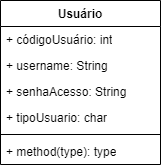

The diagram above was exported from draw.io. Its source (the exported page's mxGraphModel, read from the mxfile embedded in the PNG):
<mxGraphModel dx="1050" dy="565" grid="1" gridSize="10" guides="1" tooltips="1" connect="1" arrows="1" fold="1" page="1" pageScale="1" pageWidth="827" pageHeight="1169" math="0" shadow="0">
  <root>
    <mxCell id="0" />
    <mxCell id="1" parent="0" />
    <mxCell id="QG478jebkvcHCar48QDV-1" value="Usuário" style="swimlane;fontStyle=1;align=center;verticalAlign=top;childLayout=stackLayout;horizontal=1;startSize=26;horizontalStack=0;resizeParent=1;resizeParentMax=0;resizeLast=0;collapsible=1;marginBottom=0;whiteSpace=wrap;html=1;" vertex="1" parent="1">
      <mxGeometry x="50" y="30" width="160" height="164" as="geometry" />
    </mxCell>
    <mxCell id="QG478jebkvcHCar48QDV-2" value="+ códigoUsuário: int&lt;div&gt;&lt;br&gt;&lt;/div&gt;" style="text;strokeColor=none;fillColor=none;align=left;verticalAlign=top;spacingLeft=4;spacingRight=4;overflow=hidden;rotatable=0;points=[[0,0.5],[1,0.5]];portConstraint=eastwest;whiteSpace=wrap;html=1;" vertex="1" parent="QG478jebkvcHCar48QDV-1">
      <mxGeometry y="26" width="160" height="26" as="geometry" />
    </mxCell>
    <mxCell id="QG478jebkvcHCar48QDV-6" value="+ username: String&lt;div&gt;&lt;br&gt;&lt;/div&gt;" style="text;strokeColor=none;fillColor=none;align=left;verticalAlign=top;spacingLeft=4;spacingRight=4;overflow=hidden;rotatable=0;points=[[0,0.5],[1,0.5]];portConstraint=eastwest;whiteSpace=wrap;html=1;" vertex="1" parent="QG478jebkvcHCar48QDV-1">
      <mxGeometry y="52" width="160" height="26" as="geometry" />
    </mxCell>
    <mxCell id="QG478jebkvcHCar48QDV-7" value="+ senhaAcesso: String&lt;div&gt;&lt;br&gt;&lt;/div&gt;" style="text;strokeColor=none;fillColor=none;align=left;verticalAlign=top;spacingLeft=4;spacingRight=4;overflow=hidden;rotatable=0;points=[[0,0.5],[1,0.5]];portConstraint=eastwest;whiteSpace=wrap;html=1;" vertex="1" parent="QG478jebkvcHCar48QDV-1">
      <mxGeometry y="78" width="160" height="26" as="geometry" />
    </mxCell>
    <mxCell id="QG478jebkvcHCar48QDV-8" value="+ tipoUsuario: char&lt;div&gt;&lt;br&gt;&lt;/div&gt;" style="text;strokeColor=none;fillColor=none;align=left;verticalAlign=top;spacingLeft=4;spacingRight=4;overflow=hidden;rotatable=0;points=[[0,0.5],[1,0.5]];portConstraint=eastwest;whiteSpace=wrap;html=1;" vertex="1" parent="QG478jebkvcHCar48QDV-1">
      <mxGeometry y="104" width="160" height="26" as="geometry" />
    </mxCell>
    <mxCell id="QG478jebkvcHCar48QDV-3" value="" style="line;strokeWidth=1;fillColor=none;align=left;verticalAlign=middle;spacingTop=-1;spacingLeft=3;spacingRight=3;rotatable=0;labelPosition=right;points=[];portConstraint=eastwest;strokeColor=inherit;" vertex="1" parent="QG478jebkvcHCar48QDV-1">
      <mxGeometry y="130" width="160" height="8" as="geometry" />
    </mxCell>
    <mxCell id="QG478jebkvcHCar48QDV-4" value="+ method(type): type" style="text;strokeColor=none;fillColor=none;align=left;verticalAlign=top;spacingLeft=4;spacingRight=4;overflow=hidden;rotatable=0;points=[[0,0.5],[1,0.5]];portConstraint=eastwest;whiteSpace=wrap;html=1;" vertex="1" parent="QG478jebkvcHCar48QDV-1">
      <mxGeometry y="138" width="160" height="26" as="geometry" />
    </mxCell>
  </root>
</mxGraphModel>